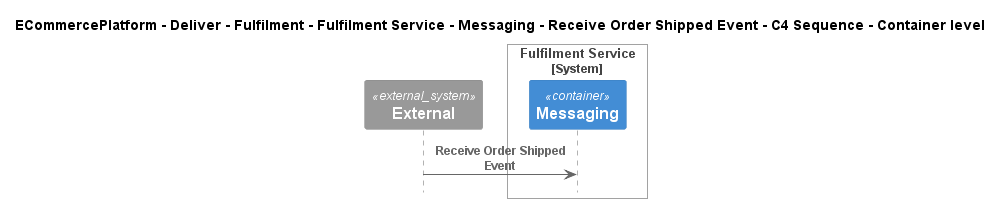

The diagram above was rendered by PlantUML. Its source (embedded in the PNG):
@startuml
!include ..\..\..\..\..\..\..\..\..\.c4s\C4_Sequence.puml

title ECommercePlatform - Deliver - Fulfilment - Fulfilment Service - Messaging - Receive Order Shipped Event - C4 Sequence - Container level

System_Ext(C4InterFlow.SoftwareSystems.ExternalSystem, "External", "")

System_Boundary(ECommercePlatform.Deliver.Fulfilment.SoftwareSystems.FulfilmentService, "Fulfilment Service")
    Container(ECommercePlatform.Deliver.Fulfilment.SoftwareSystems.FulfilmentService.Containers.Messaging, "Messaging", "", "")
Boundary_End()

Rel(C4InterFlow.SoftwareSystems.ExternalSystem, ECommercePlatform.Deliver.Fulfilment.SoftwareSystems.FulfilmentService.Containers.Messaging, "Receive Order Shipped Event")


@enduml